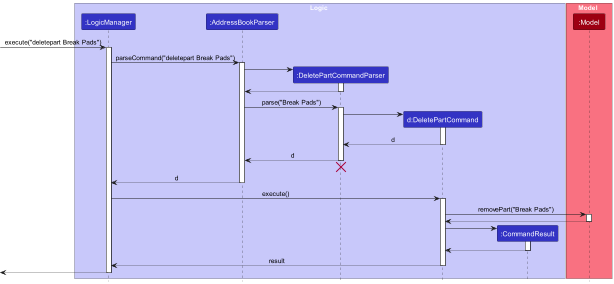

The diagram above was rendered by PlantUML. Its source (embedded in the PNG):
@startuml
!include style.puml

box Logic LOGIC_COLOR_T1
participant ":LogicManager" as LogicManager LOGIC_COLOR
participant ":AddressBookParser" as AddressBookParser LOGIC_COLOR
participant ":DeletePartCommandParser" as DeletePartCommandParser LOGIC_COLOR
participant "d:DeletePartCommand" as DeletePartCommand LOGIC_COLOR
participant "d:DeletePartCaommand" as DeletePartCommand LOGIC_COLOR
participant ":CommandResult" as CommandResult LOGIC_COLOR
end box

box Model MODEL_COLOR_T1
participant ":Model" as Model MODEL_COLOR
end box

[-> LogicManager : execute("deletepart Break Pads")
activate LogicManager

LogicManager -> AddressBookParser : parseCommand("deletepart Break Pads")
activate AddressBookParser

create DeletePartCommandParser
AddressBookParser -> DeletePartCommandParser
activate DeletePartCommandParser

DeletePartCommandParser --> AddressBookParser
deactivate DeletePartCommandParser

AddressBookParser -> DeletePartCommandParser : parse("Break Pads")
activate DeletePartCommandParser

create DeletePartCommand
DeletePartCommandParser -> DeletePartCommand
activate DeletePartCommand

DeletePartCommand --> DeletePartCommandParser : d
deactivate DeletePartCommand

DeletePartCommandParser --> AddressBookParser : d
deactivate DeletePartCommandParser
'Hidden arrow to position the destroy marker below the end of the activation bar.
DeletePartCommandParser -[hidden]-> AddressBookParser
destroy DeletePartCommandParser

AddressBookParser --> LogicManager : d
deactivate AddressBookParser

LogicManager -> DeletePartCommand : execute()
activate DeletePartCommand

DeletePartCommand -> Model : removePart("Break Pads")
activate Model

Model --> DeletePartCommand
deactivate Model



create CommandResult
DeletePartCommand -> CommandResult
activate CommandResult

CommandResult --> DeletePartCommand
deactivate CommandResult

DeletePartCommand --> LogicManager : result
deactivate DeletePartCommand

[<--LogicManager
deactivate LogicManager
@enduml